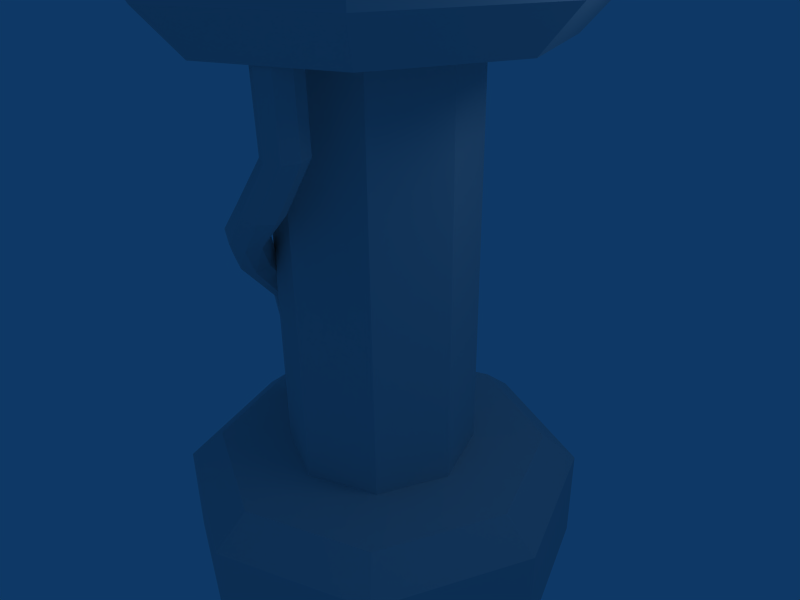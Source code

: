 # Source: spintube.blend  (saved by Blender 2.43.0; exported with 4.5.12 LTS)
import bpy
from mathutils import Matrix  # noqa: F401  (used for matrix-valued properties, if any)

bpy.ops.wm.read_factory_settings(use_empty=True)
scene = bpy.context.scene
scene.name = 'Scene'

# ---- collections
col_collection_1 = bpy.data.collections.new('Collection 1'); scene.collection.children.link(col_collection_1)

# ---- world
world_world = bpy.data.worlds.new('World'); scene.world = world_world
world_world.color = (0.05656, 0.2208, 0.4)
world_world.use_sun_shadow = False
world_world.sun_shadow_jitter_overblur = 0.0
world_world.cycles.sampling_method = 'MANUAL'
world_world.cycles.sample_map_resolution = 256

# ---- cameras
cam_camera = bpy.data.cameras.new('Camera')
cam_camera.passepartout_alpha = 0.2
cam_camera.clip_end = 100.0
cam_camera.lens = 35.0
cam_camera.ortho_scale = 7.314
cam_camera.show_passepartout = False
cam_camera.show_safe_areas = True
cam_camera.dof.focus_distance = 0.0
cam_camera.dof.aperture_fstop = 128.0

# ---- lights
light_spot = bpy.data.lights.new('Spot', 'POINT')
light_spot.transmission_factor = 0.0
light_spot.cutoff_distance = 30.0
light_spot.energy = 100.0
light_spot.shadow_buffer_clip_start = 1.001
light_spot.shadow_soft_size = 1.0
light_spot.shadow_maximum_resolution = 0.006
light_spot.use_absolute_resolution = True
light_spot.cycles.use_multiple_importance_sampling = False

# ---- meshes
me_tube = bpy.data.meshes.new('Tube')
me_tube.from_pydata([], [], [])
me_tube.use_remesh_preserve_volume = False
me_tube.use_remesh_preserve_attributes = False
me_tube.use_mirror_vertex_groups = False
me_tube.update()
me_cylinder = bpy.data.meshes.new('Cylinder')
me_cylinder.from_pydata([(2.176, -2.307, 2.127), (3.058, -2.307, -6.004e-07), (2.176, -2.307, -2.127), (0.04919, -2.307, -3.008), (-2.078, -2.307, -2.127), (-2.959, -2.307, -4.33e-07), (-2.078, -2.307, 2.127), (0.04919, -2.307, 3.008), (2.176, -3.744, 2.127), (3.058, -3.744, 1.218e-06), (2.176, -3.744, -2.127), (0.04919, -3.744, -3.008), (-2.078, -3.744, -2.127), (-2.959, -3.744, 1.362e-06), (-2.078, -3.744, 2.127), (0.0492, -3.744, 3.008), (0.04919, -3.744, -6.345e-07), (0.04919, -1.889, 2.496), (-1.716, -1.889, 1.765), (-2.447, -1.889, -4.368e-07), (-1.716, -1.889, -1.765), (0.04919, -1.889, -2.496), (1.814, -1.889, -1.765), (2.546, -1.889, -5.757e-07), (1.814, -1.889, 1.765), (1.053, -1.879, 1.003), (1.468, -1.879, -5.675e-07), (1.053, -1.879, -1.003), (0.04919, -1.879, -1.419), (-0.9542, -1.879, -1.003), (-1.37, -1.879, -4.886e-07), (-0.9542, -1.879, 1.003), (0.04919, -1.879, 1.419), (0.04919, 4.015, 1.419), (-0.9542, 4.015, 1.003), (-1.37, 4.015, -4.365e-08), (-0.9542, 4.015, -1.003), (0.04919, 4.015, -1.419), (1.053, 4.015, -1.003), (1.468, 4.015, -1.226e-07), (1.053, 4.015, 1.003), (1.821, 4.027, 1.772), (2.555, 4.027, -1.376e-07), (1.821, 4.027, -1.772), (0.04919, 4.027, -2.506), (-1.723, 4.027, -1.772), (-2.457, 4.027, 1.829e-09), (-1.723, 4.027, 1.772), (0.04919, 4.027, 2.506), (0.04919, 4.605, 3.032), (-2.095, 4.605, 2.144), (-2.983, 4.605, 7.906e-08), (-2.095, 4.605, -2.144), (0.04919, 4.605, -3.032), (2.193, 4.605, -2.144), (3.081, 4.605, -8.963e-08), (2.193, 4.605, 2.144), (2.193, 5.761, 2.144), (3.081, 5.761, -2.356e-09), (2.193, 5.761, -2.144), (0.04919, 5.761, -3.032), (-2.095, 5.761, -2.144), (-2.983, 5.761, 1.663e-07), (-2.095, 5.761, 2.144), (0.04919, 5.761, 3.032), (0.04919, 5.761, 1.302e-07), (-1.694, -0.8179, 0.2021), (-1.611, -0.8179, -2.134e-07), (-1.694, -0.8179, -0.2021), (-1.896, -0.8179, -0.2858), (-2.099, -0.8179, -0.2021), (-2.182, -0.8179, -2.134e-07), (-2.099, -0.8179, 0.2021), (-1.896, -0.8179, 0.2858), (-1.694, -1.878, 0.2021), (-1.611, -1.878, -1.39e-07), (-1.694, -1.878, -0.2021), (-1.896, -1.878, -0.2858), (-2.099, -1.878, -0.2021), (-2.182, -1.878, -1.05e-07), (-2.099, -1.878, 0.2021), (-1.896, -1.878, 0.2858), (-1.371, 0.09877, 0.2939), (-1.451, 0.06744, 0.4952), (-1.451, 0.18, 0.107), (-1.643, 0.2637, 0.04415), (-1.835, 0.3006, 0.142), (-1.914, 0.2693, 0.3434), (-1.835, 0.188, 0.5302), (-1.643, 0.1044, 0.5931), (-0.8392, 1.048, 1.158), (-0.9245, 0.9663, 1.342), (-0.8892, 1.213, 1.024), (-1.045, 1.366, 1.019), (-1.216, 1.417, 1.146), (-1.302, 1.336, 1.33), (-1.252, 1.17, 1.464), (-1.095, 1.017, 1.469), (-0.2882, 1.621, 1.864), (-0.2095, 1.638, 1.661), (-0.2619, 1.755, 1.484), (-0.4148, 1.905, 1.437), (-0.5786, 1.998, 1.548), (-0.6573, 1.981, 1.751), (-0.6049, 1.864, 1.928), (-0.452, 1.714, 1.975), (0.4411, 2.245, 2.12), (0.5231, 2.218, 1.919), (0.4511, 2.256, 1.716), (0.2675, 2.338, 1.63), (0.07974, 2.416, 1.711), (-0.002191, 2.443, 1.912), (0.06971, 2.404, 2.115), (0.2533, 2.322, 2.201), (0.9003, 3.002, 2.041), (0.9866, 3.007, 1.84), (0.9055, 3.016, 1.638), (0.7046, 3.024, 1.551), (0.5015, 3.026, 1.633), (0.4152, 3.021, 1.834), (0.4963, 3.012, 2.037), (0.6973, 3.004, 2.123), (0.9272, 4.019, 2.081), (1.013, 4.024, 1.88), (0.9324, 4.033, 1.677), (0.7314, 4.041, 1.591), (0.5284, 4.043, 1.672), (0.4421, 4.038, 1.873), (0.5232, 4.029, 2.076), (0.7241, 4.021, 2.162)], [], [(16, 9, 8), (16, 10, 9), (16, 11, 10), (16, 12, 11), (16, 13, 12), (16, 14, 13), (16, 15, 14), (16, 8, 15), (0, 8, 9, 1), (1, 9, 10, 2), (2, 10, 11, 3), (3, 11, 12, 4), (4, 12, 13, 5), (5, 13, 14, 6), (6, 14, 15, 7), (8, 0, 7, 15), (7, 0, 24, 17), (6, 7, 17, 18), (5, 6, 18, 19), (4, 5, 19, 20), (3, 4, 20, 21), (2, 3, 21, 22), (1, 2, 22, 23), (0, 1, 23, 24), (24, 23, 26, 25), (23, 22, 27, 26), (22, 21, 28, 27), (21, 20, 29, 28), (20, 19, 30, 29), (19, 18, 31, 30), (18, 17, 32, 31), (17, 24, 25, 32), (32, 25, 40, 33), (31, 32, 33, 34), (30, 31, 34, 35), (29, 30, 35, 36), (28, 29, 36, 37), (27, 28, 37, 38), (26, 27, 38, 39), (25, 26, 39, 40), (40, 39, 42, 41), (39, 38, 43, 42), (38, 37, 44, 43), (37, 36, 45, 44), (36, 35, 46, 45), (35, 34, 47, 46), (34, 33, 48, 47), (33, 40, 41, 48), (48, 41, 56, 49), (47, 48, 49, 50), (46, 47, 50, 51), (45, 46, 51, 52), (44, 45, 52, 53), (43, 44, 53, 54), (42, 43, 54, 55), (41, 42, 55, 56), (56, 55, 58, 57), (55, 54, 59, 58), (54, 53, 60, 59), (53, 52, 61, 60), (52, 51, 62, 61), (51, 50, 63, 62), (50, 49, 64, 63), (49, 56, 57, 64), (65, 57, 58), (65, 58, 59), (65, 59, 60), (65, 60, 61), (65, 61, 62), (65, 62, 63), (65, 63, 64), (65, 64, 57), (66, 74, 75, 67), (67, 75, 76, 68), (68, 76, 77, 69), (69, 77, 78, 70), (70, 78, 79, 71), (71, 79, 80, 72), (72, 80, 81, 73), (73, 81, 74, 66), (66, 67, 82, 83), (67, 68, 84, 82), (68, 69, 85, 84), (69, 70, 86, 85), (70, 71, 87, 86), (71, 72, 88, 87), (72, 73, 89, 88), (73, 66, 83, 89), (83, 82, 90, 91), (82, 84, 92, 90), (84, 85, 93, 92), (85, 86, 94, 93), (86, 87, 95, 94), (87, 88, 96, 95), (88, 89, 97, 96), (89, 83, 91, 97), (91, 90, 99, 98), (90, 92, 100, 99), (92, 93, 101, 100), (93, 94, 102, 101), (94, 95, 103, 102), (95, 96, 104, 103), (96, 97, 105, 104), (97, 91, 98, 105), (98, 99, 107, 106), (99, 100, 108, 107), (100, 101, 109, 108), (101, 102, 110, 109), (102, 103, 111, 110), (103, 104, 112, 111), (104, 105, 113, 112), (105, 98, 106, 113), (106, 107, 115, 114), (107, 108, 116, 115), (108, 109, 117, 116), (109, 110, 118, 117), (110, 111, 119, 118), (111, 112, 120, 119), (112, 113, 121, 120), (113, 106, 114, 121), (114, 115, 123, 122), (115, 116, 124, 123), (116, 117, 125, 124), (117, 118, 126, 125), (118, 119, 127, 126), (119, 120, 128, 127), (120, 121, 129, 128), (121, 114, 122, 129)])
_uv = me_cylinder.uv_layers.new(name='UVTex')
_uv.uv.foreach_set('vector', [0.5444, 0.7498, 0.6629, 0.7989, 0.6629, 0.7007, 0.5444, 0.7498, 0.5935, 0.8683, 0.6629, 0.7989, 0.5444, 0.7498, 0.4953, 0.8683, 0.5935, 0.8683, 0.5444, 0.7498, 0.4259, 0.7989, 0.4953, 0.8683, 0.5444, 0.7498, 0.4259, 0.7007, 0.4259, 0.7989, 0.5444, 0.7498, 0.4953, 0.6313, 0.4259, 0.7007, 0.5444, 0.7498, 0.5935, 0.6313, 0.4953, 0.6313, 0.5444, 0.7498, 0.6629, 0.7007, 0.5935, 0.6313, 0.8532, 0.2283, 0.8532, 0.3225, 0.9749, 0.3225, 0.9749, 0.2283, 0.9749, 0.2283, 0.9749, 0.3225, 0.8532, 0.3225, 0.8532, 0.2283, 0.8532, 0.2283, 0.8532, 0.3225, 0.7139, 0.3225, 0.7139, 0.2283, 0.7139, 0.2283, 0.7139, 0.3225, 0.5745, 0.3225, 0.5745, 0.2283, 0.5745, 0.2283, 0.5745, 0.3225, 0.4528, 0.3225, 0.4528, 0.2283, 0.4528, 0.2283, 0.4528, 0.3225, 0.5745, 0.3225, 0.5745, 0.2283, 0.5745, 0.2283, 0.5745, 0.3225, 0.7139, 0.3225, 0.7139, 0.2283, 0.8532, 0.3225, 0.8532, 0.2283, 0.7139, 0.2283, 0.7139, 0.3225, 0.7139, 0.2283, 0.8532, 0.2283, 0.8295, 0.2009, 0.7139, 0.2009, 0.5745, 0.2283, 0.7139, 0.2283, 0.7139, 0.2009, 0.5983, 0.2009, 0.4528, 0.2283, 0.5745, 0.2283, 0.5983, 0.2009, 0.4973, 0.2009, 0.5745, 0.2283, 0.4528, 0.2283, 0.4973, 0.2009, 0.5983, 0.2009, 0.7139, 0.2283, 0.5745, 0.2283, 0.5983, 0.2009, 0.7139, 0.2009, 0.8532, 0.2283, 0.7139, 0.2283, 0.7139, 0.2009, 0.8295, 0.2009, 0.9749, 0.2283, 0.8532, 0.2283, 0.8295, 0.2009, 0.9305, 0.2009, 0.8532, 0.2283, 0.9749, 0.2283, 0.9305, 0.2009, 0.8295, 0.2009, 0.9652, 0.7998, 0.9652, 0.6997, 0.913, 0.7213, 0.913, 0.7782, 0.9652, 0.6997, 0.8944, 0.629, 0.8728, 0.6811, 0.913, 0.7213, 0.8944, 0.629, 0.7943, 0.629, 0.8159, 0.6811, 0.8728, 0.6811, 0.7943, 0.629, 0.7236, 0.6997, 0.7757, 0.7213, 0.8159, 0.6811, 0.7236, 0.6997, 0.7236, 0.7998, 0.7757, 0.7782, 0.7757, 0.7213, 0.7236, 0.7998, 0.7943, 0.8706, 0.8159, 0.8184, 0.7757, 0.7782, 0.7943, 0.8706, 0.8944, 0.8706, 0.8728, 0.8184, 0.8159, 0.8184, 0.8944, 0.8706, 0.9652, 0.7998, 0.913, 0.7782, 0.8728, 0.8184, 0.2177, 0.6545, 0.326, 0.6545, 0.326, 0.01861, 0.2177, 0.01861, 0.1094, 0.6545, 0.2177, 0.6545, 0.2177, 0.01861, 0.1094, 0.01861, 0.007084, 0.6545, 0.1094, 0.6545, 0.1094, 0.01861, 0.007084, 0.01861, 0.1094, 0.6545, 0.007084, 0.6545, 0.007084, 0.01861, 0.1094, 0.01861, 0.2177, 0.6545, 0.1094, 0.6545, 0.1094, 0.01861, 0.2177, 0.01861, 0.326, 0.6545, 0.2177, 0.6545, 0.2177, 0.01861, 0.326, 0.01861, 0.4283, 0.6545, 0.326, 0.6545, 0.326, 0.01861, 0.4283, 0.01861, 0.326, 0.6545, 0.4283, 0.6545, 0.4283, 0.01861, 0.326, 0.01861, 0.9097, 0.4619, 0.9097, 0.5176, 0.9611, 0.5389, 0.9611, 0.4406, 0.9097, 0.5176, 0.8703, 0.557, 0.8916, 0.6084, 0.9611, 0.5389, 0.8703, 0.557, 0.8147, 0.557, 0.7934, 0.6084, 0.8916, 0.6084, 0.8147, 0.557, 0.7753, 0.5176, 0.7239, 0.5389, 0.7934, 0.6084, 0.7753, 0.5176, 0.7753, 0.4619, 0.7239, 0.4406, 0.7239, 0.5389, 0.7753, 0.4619, 0.8147, 0.4226, 0.7934, 0.3711, 0.7239, 0.4406, 0.8147, 0.4226, 0.8703, 0.4226, 0.8916, 0.3711, 0.7934, 0.3711, 0.8703, 0.4226, 0.9097, 0.4619, 0.9611, 0.4406, 0.8916, 0.3711, 0.719, 0.1386, 0.8351, 0.1386, 0.8595, 0.1007, 0.719, 0.1007, 0.603, 0.1386, 0.719, 0.1386, 0.719, 0.1007, 0.5786, 0.1007, 0.5016, 0.1386, 0.603, 0.1386, 0.5786, 0.1007, 0.4559, 0.1007, 0.603, 0.1386, 0.5016, 0.1386, 0.4559, 0.1007, 0.5786, 0.1007, 0.719, 0.1386, 0.603, 0.1386, 0.5786, 0.1007, 0.719, 0.1007, 0.8351, 0.1386, 0.719, 0.1386, 0.719, 0.1007, 0.8595, 0.1007, 0.9365, 0.1386, 0.8351, 0.1386, 0.8595, 0.1007, 0.9821, 0.1007, 0.8351, 0.1386, 0.9365, 0.1386, 0.9821, 0.1007, 0.8595, 0.1007, 0.8595, 0.1007, 0.9821, 0.1007, 0.9821, 0.02498, 0.8595, 0.02498, 0.9821, 0.1007, 0.8595, 0.1007, 0.8595, 0.02498, 0.9821, 0.02498, 0.8595, 0.1007, 0.719, 0.1007, 0.719, 0.02498, 0.8595, 0.02498, 0.719, 0.1007, 0.5786, 0.1007, 0.5786, 0.02498, 0.719, 0.02498, 0.5786, 0.1007, 0.4559, 0.1007, 0.4559, 0.02498, 0.5786, 0.02498, 0.4559, 0.1007, 0.5786, 0.1007, 0.5786, 0.02498, 0.4559, 0.02498, 0.5786, 0.1007, 0.719, 0.1007, 0.719, 0.02498, 0.5786, 0.02498, 0.719, 0.1007, 0.8595, 0.1007, 0.8595, 0.02498, 0.719, 0.02498, 0.5737, 0.4829, 0.6224, 0.6003, 0.6911, 0.5315, 0.5737, 0.4829, 0.6911, 0.5315, 0.6911, 0.4343, 0.5737, 0.4829, 0.6911, 0.4343, 0.6224, 0.3655, 0.5737, 0.4829, 0.6224, 0.3655, 0.5251, 0.3655, 0.5737, 0.4829, 0.5251, 0.3655, 0.4564, 0.4343, 0.5737, 0.4829, 0.4564, 0.4343, 0.4564, 0.5315, 0.5737, 0.4829, 0.4564, 0.5315, 0.5251, 0.6003, 0.5737, 0.4829, 0.5251, 0.6003, 0.6224, 0.6003, 0.1676, 0.9619, 0.01338, 0.9619, 0.01338, 0.9849, 0.1676, 0.9849, 0.1676, 0.9849, 0.01338, 0.9849, 0.01338, 0.9619, 0.1676, 0.9619, 0.1676, 0.9619, 0.01338, 0.9619, 0.01338, 0.9363, 0.1676, 0.9363, 0.1676, 0.9363, 0.01338, 0.9363, 0.01338, 0.9107, 0.1676, 0.9107, 0.1676, 0.9107, 0.01338, 0.9107, 0.01338, 0.8878, 0.1676, 0.8878, 0.1676, 0.8878, 0.01338, 0.8878, 0.01338, 0.9107, 0.1676, 0.9107, 0.1676, 0.9107, 0.01338, 0.9107, 0.01338, 0.9363, 0.1676, 0.9363, 0.1676, 0.9363, 0.01338, 0.9363, 0.01338, 0.9619, 0.1676, 0.9619, 0.1676, 0.9619, 0.1676, 0.9849, 0.3109, 0.9849, 0.3109, 0.9619, 0.1676, 0.9849, 0.1676, 0.9619, 0.3109, 0.9619, 0.3109, 0.9849, 0.1676, 0.9619, 0.1676, 0.9363, 0.3109, 0.9363, 0.3109, 0.9619, 0.1676, 0.9363, 0.1676, 0.9107, 0.3109, 0.9107, 0.3109, 0.9363, 0.1676, 0.9107, 0.1676, 0.8878, 0.3109, 0.8878, 0.3109, 0.9107, 0.1676, 0.8878, 0.1676, 0.9107, 0.3109, 0.9107, 0.3109, 0.8878, 0.1676, 0.9107, 0.1676, 0.9363, 0.3109, 0.9363, 0.3109, 0.9107, 0.1676, 0.9363, 0.1676, 0.9619, 0.3109, 0.9619, 0.3109, 0.9363, 0.3109, 0.9619, 0.3109, 0.9849, 0.4511, 0.9849, 0.4511, 0.9619, 0.3109, 0.9849, 0.3109, 0.9619, 0.4511, 0.9619, 0.4511, 0.9849, 0.3109, 0.9619, 0.3109, 0.9363, 0.4511, 0.9363, 0.4511, 0.9619, 0.3109, 0.9363, 0.3109, 0.9107, 0.4511, 0.9107, 0.4511, 0.9363, 0.3109, 0.9107, 0.3109, 0.8878, 0.4511, 0.8878, 0.4511, 0.9107, 0.3109, 0.8878, 0.3109, 0.9107, 0.4511, 0.9107, 0.4511, 0.8878, 0.3109, 0.9107, 0.3109, 0.9363, 0.4511, 0.9363, 0.4511, 0.9107, 0.3109, 0.9363, 0.3109, 0.9619, 0.4511, 0.9619, 0.4511, 0.9363, 0.4511, 0.9619, 0.4511, 0.9849, 0.5913, 0.9849, 0.5913, 0.9619, 0.4511, 0.9849, 0.4511, 0.9619, 0.5913, 0.9619, 0.5913, 0.9849, 0.4511, 0.9619, 0.4511, 0.9363, 0.5913, 0.9363, 0.5913, 0.9619, 0.4511, 0.9363, 0.4511, 0.9107, 0.5913, 0.9107, 0.5913, 0.9363, 0.4511, 0.9107, 0.4511, 0.8878, 0.5913, 0.8878, 0.5913, 0.9107, 0.4511, 0.8878, 0.4511, 0.9107, 0.5913, 0.9107, 0.5913, 0.8878, 0.4511, 0.9107, 0.4511, 0.9363, 0.5913, 0.9363, 0.5913, 0.9107, 0.4511, 0.9363, 0.4511, 0.9619, 0.5913, 0.9619, 0.5913, 0.9363, 0.5913, 0.9619, 0.5913, 0.9849, 0.7129, 0.9849, 0.7129, 0.9619, 0.5913, 0.9849, 0.5913, 0.9619, 0.7129, 0.9619, 0.7129, 0.9849, 0.5913, 0.9619, 0.5913, 0.9363, 0.7129, 0.9363, 0.7129, 0.9619, 0.5913, 0.9363, 0.5913, 0.9107, 0.7129, 0.9107, 0.7129, 0.9363, 0.5913, 0.9107, 0.5913, 0.8878, 0.7129, 0.8878, 0.7129, 0.9107, 0.5913, 0.8878, 0.5913, 0.9107, 0.7129, 0.9107, 0.7129, 0.8878, 0.5913, 0.9107, 0.5913, 0.9363, 0.7129, 0.9363, 0.7129, 0.9107, 0.5913, 0.9363, 0.5913, 0.9619, 0.7129, 0.9619, 0.7129, 0.9363, 0.7129, 0.9619, 0.7129, 0.9849, 0.8468, 0.9849, 0.8468, 0.9619, 0.7129, 0.9849, 0.7129, 0.9619, 0.8468, 0.9619, 0.8468, 0.9849, 0.7129, 0.9619, 0.7129, 0.9363, 0.8468, 0.9363, 0.8468, 0.9619, 0.7129, 0.9363, 0.7129, 0.9107, 0.8468, 0.9107, 0.8468, 0.9363, 0.7129, 0.9107, 0.7129, 0.8878, 0.8468, 0.8878, 0.8468, 0.9107, 0.7129, 0.8878, 0.7129, 0.9107, 0.8468, 0.9107, 0.8468, 0.8878, 0.7129, 0.9107, 0.7129, 0.9363, 0.8468, 0.9363, 0.8468, 0.9107, 0.7129, 0.9363, 0.7129, 0.9619, 0.8468, 0.9619, 0.8468, 0.9363, 0.8468, 0.9619, 0.8468, 0.9849, 0.9902, 0.9849, 0.9902, 0.9619, 0.8468, 0.9849, 0.8468, 0.9619, 0.9902, 0.9619, 0.9902, 0.9849, 0.8468, 0.9619, 0.8468, 0.9363, 0.9902, 0.9363, 0.9902, 0.9619, 0.8468, 0.9363, 0.8468, 0.9107, 0.9902, 0.9107, 0.9902, 0.9363, 0.8468, 0.9107, 0.8468, 0.8878, 0.9902, 0.8878, 0.9902, 0.9107, 0.8468, 0.8878, 0.8468, 0.9107, 0.9902, 0.9107, 0.9902, 0.8878, 0.8468, 0.9107, 0.8468, 0.9363, 0.9902, 0.9363, 0.9902, 0.9107, 0.8468, 0.9363, 0.8468, 0.9619, 0.9902, 0.9619, 0.9902, 0.9363])
me_cylinder.use_remesh_preserve_volume = False
me_cylinder.use_remesh_preserve_attributes = False
me_cylinder.use_mirror_vertex_groups = False
me_cylinder.update()

# ---- objects
ob_tube = bpy.data.objects.new('Tube', me_tube)
ob_cylinder = bpy.data.objects.new('Cylinder', me_cylinder)
ob_lamp = bpy.data.objects.new('Lamp', light_spot)
ob_camera = bpy.data.objects.new('Camera', cam_camera)

# ---- transforms, parenting, visibility, modifiers, constraints
ob_tube.location = (0.0, 0.0, 0.0)
ob_tube.rotation_euler = (1.571, -0.0, -0.0)
ob_tube.lock_rotations_4d = False
ob_tube.empty_display_type = 'ARROWS'
ob_tube.color = (0.0, 0.0, 0.0, 1.0)
ob_tube.lineart.crease_threshold = 0.0
ob_cylinder.location = (0.0, 0.0, 0.0)
ob_cylinder.rotation_euler = (1.571, -0.0, -0.0)
ob_cylinder.lock_rotations_4d = False
ob_cylinder.empty_display_type = 'ARROWS'
ob_cylinder.color = (0.0, 0.0, 0.0, 1.0)
ob_cylinder.lineart.crease_threshold = 0.0
ob_lamp.location = (4.076, 1.005, 5.904)
ob_lamp.rotation_euler = (0.6503, 0.05522, 1.866)
ob_lamp.lock_rotations_4d = False
ob_lamp.empty_display_type = 'ARROWS'
ob_lamp.color = (0.0, 0.0, 0.0, 0.0)
ob_lamp.lineart.crease_threshold = 0.0
ob_camera.location = (7.481, -6.508, 5.344)
ob_camera.rotation_euler = (1.109, 0.01082, 0.8149)
ob_camera.lock_rotations_4d = False
ob_camera.empty_display_type = 'ARROWS'
ob_camera.color = (0.0, 0.0, 0.0, 0.0)
ob_camera.display_type = 'WIRE'
ob_camera.lineart.crease_threshold = 0.0

# ---- collection membership
col_collection_1.objects.link(ob_tube)
col_collection_1.objects.link(ob_cylinder)
col_collection_1.objects.link(ob_lamp)
col_collection_1.objects.link(ob_camera)

# ---- scene / render settings (as saved in the file)
scene.camera = ob_camera
scene.frame_start = 1; scene.frame_end = 250; scene.frame_set(1)
scene.render.engine = 'BLENDER_EEVEE_NEXT'
scene.render.image_settings.file_format = 'JPEG'
scene.render.image_settings.color_mode = 'RGB'
scene.render.image_settings.compression = 90
scene.render.resolution_x = 800
scene.render.resolution_y = 600
scene.render.pixel_aspect_x = 100.0
scene.render.pixel_aspect_y = 100.0
scene.render.fps = 25
scene.render.dither_intensity = 0.0
scene.render.use_compositing = False
scene.render.use_sequencer = False
scene.render.bake_margin = 2
scene.render.bake_bias = 0.0
scene.render.use_stamp_time = False
scene.render.use_stamp_date = False
scene.render.use_stamp_frame = False
scene.render.use_stamp_camera = False
scene.render.use_stamp_scene = False
scene.render.use_stamp_filename = False
scene.render.use_stamp_render_time = False
scene.render.stamp_font_size = 0
scene.cycles.use_denoising = False
scene.cycles.samples = 10
scene.cycles.sampling_pattern = 'TABULATED_SOBOL'
scene.cycles.light_sampling_threshold = 0.0
scene.cycles.use_adaptive_sampling = False
scene.cycles.use_light_tree = False
scene.cycles.blur_glossy = 0.0
scene.cycles.volume_bounces = 1
scene.cycles.pixel_filter_type = 'GAUSSIAN'
scene.cycles.sample_clamp_indirect = 0.0
scene.view_settings.view_transform = 'Raw'
bpy.context.view_layer.update()
